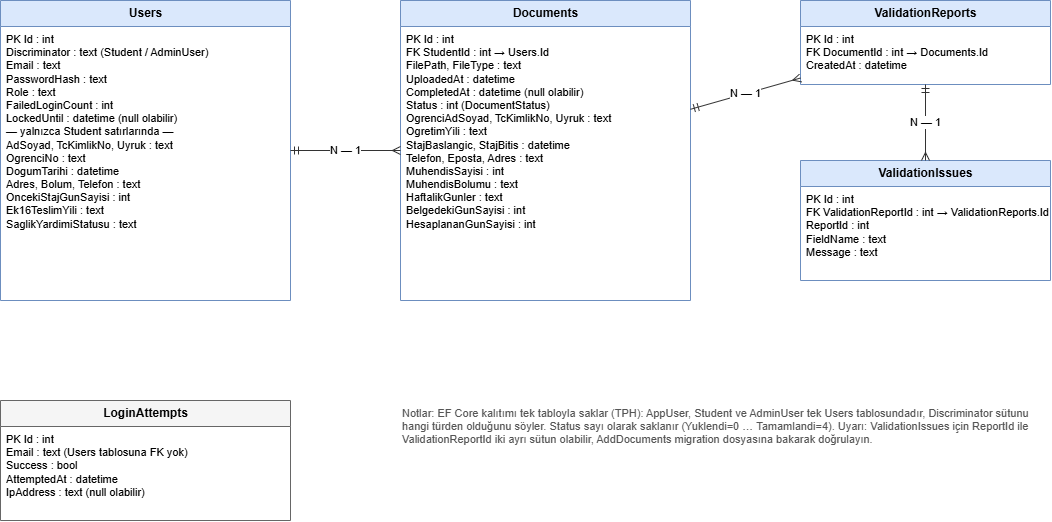

The diagram above was exported from draw.io. Its source (the exported page's mxGraphModel, read from the mxfile embedded in the PNG):
<mxGraphModel dx="1981" dy="1081" grid="1" gridSize="10" guides="1" tooltips="1" connect="1" arrows="1" fold="1" page="1" pageScale="1" pageWidth="827" pageHeight="1169" math="0" shadow="0">
  <root>
    <mxCell id="0" />
    <mxCell id="1" parent="0" />
    <mxCell id="gYZhpscjj7RIe81mYwlB-192" parent="1" style="swimlane;fontStyle=1;startSize=26;fillColor=#dae8fc;strokeColor=#6c8ebf;html=1;" value="Users" vertex="1">
      <mxGeometry height="300" width="290" x="20" y="20" as="geometry" />
    </mxCell>
    <mxCell id="gYZhpscjj7RIe81mYwlB-193" parent="gYZhpscjj7RIe81mYwlB-192" style="text;strokeColor=none;fillColor=none;align=left;verticalAlign=top;spacingLeft=4;html=1;fontSize=11;" value="PK  Id : int&lt;br&gt;Discriminator : text (Student / AdminUser)&lt;br&gt;Email : text&lt;br&gt;PasswordHash : text&lt;br&gt;Role : text&lt;br&gt;FailedLoginCount : int&lt;br&gt;LockedUntil : datetime (null olabilir)&lt;br&gt;— yalnızca Student satırlarında —&lt;br&gt;AdSoyad, TcKimlikNo, Uyruk : text&lt;br&gt;OgrenciNo : text&lt;br&gt;DogumTarihi : datetime&lt;br&gt;Adres, Bolum, Telefon : text&lt;br&gt;OncekiStajGunSayisi : int&lt;br&gt;Ek16TeslimYili : text&lt;br&gt;SaglikYardimiStatusu : text" vertex="1">
      <mxGeometry height="270" width="290" y="26" as="geometry" />
    </mxCell>
    <mxCell id="gYZhpscjj7RIe81mYwlB-194" parent="1" style="swimlane;fontStyle=1;startSize=26;fillColor=#dae8fc;strokeColor=#6c8ebf;html=1;" value="Documents" vertex="1">
      <mxGeometry height="300" width="290" x="420" y="20" as="geometry" />
    </mxCell>
    <mxCell id="gYZhpscjj7RIe81mYwlB-195" parent="gYZhpscjj7RIe81mYwlB-194" style="text;strokeColor=none;fillColor=none;align=left;verticalAlign=top;spacingLeft=4;html=1;fontSize=11;" value="PK  Id : int&lt;br&gt;FK  StudentId : int → Users.Id&lt;br&gt;FilePath, FileType : text&lt;br&gt;UploadedAt : datetime&lt;br&gt;CompletedAt : datetime (null olabilir)&lt;br&gt;Status : int (DocumentStatus)&lt;br&gt;OgrenciAdSoyad, TcKimlikNo, Uyruk : text&lt;br&gt;OgretimYili : text&lt;br&gt;StajBaslangic, StajBitis : datetime&lt;br&gt;Telefon, Eposta, Adres : text&lt;br&gt;MuhendisSayisi : int&lt;br&gt;MuhendisBolumu : text&lt;br&gt;HaftalikGunler : text&lt;br&gt;BelgedekiGunSayisi : int&lt;br&gt;HesaplananGunSayisi : int" vertex="1">
      <mxGeometry height="270" width="290" y="26" as="geometry" />
    </mxCell>
    <mxCell id="gYZhpscjj7RIe81mYwlB-196" parent="1" style="swimlane;fontStyle=1;startSize=26;fillColor=#dae8fc;strokeColor=#6c8ebf;html=1;" value="ValidationReports" vertex="1">
      <mxGeometry height="84" width="250" x="820" y="20" as="geometry" />
    </mxCell>
    <mxCell id="gYZhpscjj7RIe81mYwlB-197" parent="gYZhpscjj7RIe81mYwlB-196" style="text;strokeColor=none;fillColor=none;align=left;verticalAlign=top;spacingLeft=4;html=1;fontSize=11;" value="PK  Id : int&lt;br&gt;FK  DocumentId : int → Documents.Id&lt;br&gt;CreatedAt : datetime" vertex="1">
      <mxGeometry height="54" width="250" y="26" as="geometry" />
    </mxCell>
    <mxCell id="gYZhpscjj7RIe81mYwlB-198" parent="1" style="swimlane;fontStyle=1;startSize=26;fillColor=#dae8fc;strokeColor=#6c8ebf;html=1;" value="ValidationIssues" vertex="1">
      <mxGeometry height="120" width="250" x="820" y="180" as="geometry" />
    </mxCell>
    <mxCell id="gYZhpscjj7RIe81mYwlB-199" parent="gYZhpscjj7RIe81mYwlB-198" style="text;strokeColor=none;fillColor=none;align=left;verticalAlign=top;spacingLeft=4;html=1;fontSize=11;" value="PK  Id : int&lt;br&gt;FK  ValidationReportId : int → ValidationReports.Id&lt;br&gt;ReportId : int&lt;br&gt;FieldName : text&lt;br&gt;Message : text" vertex="1">
      <mxGeometry height="90" width="250" y="26" as="geometry" />
    </mxCell>
    <mxCell id="gYZhpscjj7RIe81mYwlB-200" parent="1" style="swimlane;fontStyle=1;startSize=26;fillColor=#f5f5f5;strokeColor=#666666;html=1;" value="LoginAttempts" vertex="1">
      <mxGeometry height="120" width="290" x="20" y="420" as="geometry" />
    </mxCell>
    <mxCell id="gYZhpscjj7RIe81mYwlB-201" parent="gYZhpscjj7RIe81mYwlB-200" style="text;strokeColor=none;fillColor=none;align=left;verticalAlign=top;spacingLeft=4;html=1;fontSize=11;" value="PK  Id : int&lt;br&gt;Email : text (Users tablosuna FK yok)&lt;br&gt;Success : bool&lt;br&gt;AttemptedAt : datetime&lt;br&gt;IpAddress : text (null olabilir)" vertex="1">
      <mxGeometry height="90" width="290" y="26" as="geometry" />
    </mxCell>
    <mxCell id="gYZhpscjj7RIe81mYwlB-202" parent="1" style="text;html=1;whiteSpace=wrap;align=left;verticalAlign=top;fontSize=11;fontColor=#555555;" value="Notlar: EF Core kalıtımı tek tabloyla saklar (TPH): AppUser, Student ve AdminUser tek Users tablosundadır, Discriminator sütunu hangi türden olduğunu söyler. Status sayı olarak saklanır (Yuklendi=0 … Tamamlandi=4). Uyarı: ValidationIssues için ReportId ile ValidationReportId iki ayrı sütun olabilir, AddDocuments migration dosyasına bakarak doğrulayın." vertex="1">
      <mxGeometry height="90" width="640" x="420" y="420" as="geometry" />
    </mxCell>
    <mxCell id="gYZhpscjj7RIe81mYwlB-203" edge="1" parent="1" source="gYZhpscjj7RIe81mYwlB-194" style="endArrow=ERmandOne;startArrow=ERmany;endFill=0;startFill=0;strokeColor=#333333;html=1;" target="gYZhpscjj7RIe81mYwlB-192" value="N — 1">
      <mxGeometry relative="1" as="geometry" />
    </mxCell>
    <mxCell id="gYZhpscjj7RIe81mYwlB-204" edge="1" parent="1" source="gYZhpscjj7RIe81mYwlB-196" style="endArrow=ERmandOne;startArrow=ERmany;endFill=0;startFill=0;strokeColor=#333333;html=1;" target="gYZhpscjj7RIe81mYwlB-194" value="N — 1">
      <mxGeometry relative="1" as="geometry" />
    </mxCell>
    <mxCell id="gYZhpscjj7RIe81mYwlB-205" edge="1" parent="1" source="gYZhpscjj7RIe81mYwlB-198" style="endArrow=ERmandOne;startArrow=ERmany;endFill=0;startFill=0;strokeColor=#333333;html=1;" target="gYZhpscjj7RIe81mYwlB-196" value="N — 1">
      <mxGeometry relative="1" as="geometry" />
    </mxCell>
  </root>
</mxGraphModel>